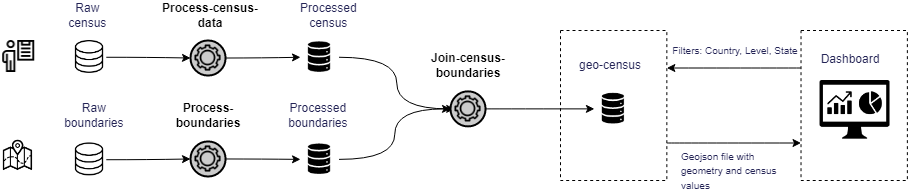

The diagram above was exported from draw.io. Its source (the exported page's mxGraphModel, read from the mxfile embedded in the PNG):
<mxGraphModel dx="1221" dy="681" grid="1" gridSize="10" guides="1" tooltips="1" connect="1" arrows="1" fold="1" page="1" pageScale="1" pageWidth="1654" pageHeight="1169" math="0" shadow="0">
  <root>
    <mxCell id="0" />
    <mxCell id="1" parent="0" />
    <mxCell id="DuL8vMZX0hqhV0BRCZqt-20" value="" style="rounded=0;whiteSpace=wrap;html=1;fillColor=none;dashed=1;" vertex="1" parent="1">
      <mxGeometry x="630" y="210" width="106.35" height="150" as="geometry" />
    </mxCell>
    <mxCell id="DuL8vMZX0hqhV0BRCZqt-1" value="" style="shape=image;verticalLabelPosition=bottom;labelBackgroundColor=#ffffff;verticalAlign=top;aspect=fixed;imageAspect=0;image=https://img.icons8.com/ios/452/database.png;imageBackground=#ffffff;" vertex="1" parent="1">
      <mxGeometry x="142.23" y="219.99999999999997" width="33.54" height="33.54" as="geometry" />
    </mxCell>
    <mxCell id="DuL8vMZX0hqhV0BRCZqt-2" value="&lt;font color=&quot;#242456&quot;&gt;Raw &lt;br&gt;census&amp;nbsp;&lt;/font&gt;" style="text;html=1;strokeColor=none;fillColor=none;align=center;verticalAlign=middle;whiteSpace=wrap;rounded=0;" vertex="1" parent="1">
      <mxGeometry x="114.05" y="180" width="89.89" height="30" as="geometry" />
    </mxCell>
    <mxCell id="DuL8vMZX0hqhV0BRCZqt-3" value="" style="shape=image;verticalLabelPosition=bottom;labelBackgroundColor=#ffffff;verticalAlign=top;aspect=fixed;imageAspect=0;image=data:image/png,(base64 omitted: 1420 chars);" vertex="1" parent="1">
      <mxGeometry x="370.00000000000017" y="217.19000000000005" width="38.52" height="39.15" as="geometry" />
    </mxCell>
    <mxCell id="DuL8vMZX0hqhV0BRCZqt-4" value="&lt;font color=&quot;#242456&quot;&gt;Processed &lt;br&gt;census&amp;nbsp;&lt;/font&gt;" style="text;html=1;strokeColor=none;fillColor=none;align=center;verticalAlign=middle;whiteSpace=wrap;rounded=0;" vertex="1" parent="1">
      <mxGeometry x="350" y="180" width="100" height="30" as="geometry" />
    </mxCell>
    <mxCell id="DuL8vMZX0hqhV0BRCZqt-5" value="" style="shape=image;verticalLabelPosition=bottom;labelBackgroundColor=#ffffff;verticalAlign=top;aspect=fixed;imageAspect=0;image=https://img.icons8.com/ios/452/database.png;imageBackground=#ffffff;" vertex="1" parent="1">
      <mxGeometry x="142.23" y="322.46" width="33.54" height="33.54" as="geometry" />
    </mxCell>
    <mxCell id="DuL8vMZX0hqhV0BRCZqt-6" value="&lt;font color=&quot;#242456&quot;&gt;Raw &lt;br&gt;boundaries&amp;nbsp;&lt;/font&gt;" style="text;html=1;strokeColor=none;fillColor=none;align=center;verticalAlign=middle;whiteSpace=wrap;rounded=0;" vertex="1" parent="1">
      <mxGeometry x="92.22999999999999" y="280" width="147.3" height="30" as="geometry" />
    </mxCell>
    <mxCell id="DuL8vMZX0hqhV0BRCZqt-7" value="" style="shape=image;verticalLabelPosition=bottom;labelBackgroundColor=default;verticalAlign=top;aspect=fixed;imageAspect=0;image=https://cdn-icons-png.flaticon.com/512/5141/5141262.png;" vertex="1" parent="1">
      <mxGeometry x="72.22999999999999" y="220" width="32" height="32" as="geometry" />
    </mxCell>
    <mxCell id="DuL8vMZX0hqhV0BRCZqt-9" value="" style="shape=image;verticalLabelPosition=bottom;labelBackgroundColor=default;verticalAlign=top;aspect=fixed;imageAspect=0;image=https://icons-for-free.com/download-icon-map-131983784333970726_512.png;" vertex="1" parent="1">
      <mxGeometry x="70" y="319.31" width="34.23" height="34.23" as="geometry" />
    </mxCell>
    <mxCell id="DuL8vMZX0hqhV0BRCZqt-10" value="" style="shape=image;verticalLabelPosition=bottom;labelBackgroundColor=#ffffff;verticalAlign=top;aspect=fixed;imageAspect=0;image=data:image/png,(base64 omitted: 1420 chars);" vertex="1" parent="1">
      <mxGeometry x="370.00000000000017" y="319.31000000000006" width="38.52" height="39.15" as="geometry" />
    </mxCell>
    <mxCell id="DuL8vMZX0hqhV0BRCZqt-11" value="&lt;font color=&quot;#242456&quot;&gt;Processed &lt;br&gt;boundaries&amp;nbsp;&lt;/font&gt;" style="text;html=1;strokeColor=none;fillColor=none;align=center;verticalAlign=middle;whiteSpace=wrap;rounded=0;" vertex="1" parent="1">
      <mxGeometry x="315.61" y="280" width="147.3" height="30" as="geometry" />
    </mxCell>
    <mxCell id="DuL8vMZX0hqhV0BRCZqt-12" style="edgeStyle=orthogonalEdgeStyle;curved=1;rounded=0;orthogonalLoop=1;jettySize=auto;html=1;startArrow=none;exitX=1;exitY=0.5;exitDx=0;exitDy=0;entryX=0;entryY=0.5;entryDx=0;entryDy=0;" edge="1" parent="1" source="DuL8vMZX0hqhV0BRCZqt-1" target="DuL8vMZX0hqhV0BRCZqt-27">
      <mxGeometry relative="1" as="geometry">
        <mxPoint x="148.87000000000035" y="167.69500000000005" as="sourcePoint" />
        <mxPoint x="309.0600000000004" y="167.69500000000005" as="targetPoint" />
      </mxGeometry>
    </mxCell>
    <mxCell id="DuL8vMZX0hqhV0BRCZqt-13" style="edgeStyle=orthogonalEdgeStyle;curved=1;rounded=0;orthogonalLoop=1;jettySize=auto;html=1;startArrow=none;exitX=1;exitY=0.5;exitDx=0;exitDy=0;entryX=0;entryY=0.5;entryDx=0;entryDy=0;" edge="1" parent="1" source="DuL8vMZX0hqhV0BRCZqt-5" target="DuL8vMZX0hqhV0BRCZqt-32">
      <mxGeometry relative="1" as="geometry">
        <mxPoint x="223.53999999999996" y="246.76999999999998" as="sourcePoint" />
        <mxPoint x="380.0000000000002" y="246.82857142857142" as="targetPoint" />
      </mxGeometry>
    </mxCell>
    <mxCell id="DuL8vMZX0hqhV0BRCZqt-14" value="" style="shape=image;verticalLabelPosition=bottom;labelBackgroundColor=#ffffff;verticalAlign=top;aspect=fixed;imageAspect=0;image=data:image/png,(base64 omitted: 1420 chars);" vertex="1" parent="1">
      <mxGeometry x="663.9100000000002" y="268.80000000000007" width="38.52" height="39.15" as="geometry" />
    </mxCell>
    <mxCell id="DuL8vMZX0hqhV0BRCZqt-15" value="&lt;font color=&quot;#242456&quot;&gt;geo-census&lt;/font&gt;" style="text;html=1;strokeColor=none;fillColor=none;align=center;verticalAlign=middle;whiteSpace=wrap;rounded=0;" vertex="1" parent="1">
      <mxGeometry x="639.52" y="230" width="80" height="30" as="geometry" />
    </mxCell>
    <mxCell id="DuL8vMZX0hqhV0BRCZqt-16" style="edgeStyle=orthogonalEdgeStyle;curved=1;rounded=0;orthogonalLoop=1;jettySize=auto;html=1;startArrow=none;entryX=0;entryY=0.5;entryDx=0;entryDy=0;" edge="1" parent="1" source="DuL8vMZX0hqhV0BRCZqt-3" target="DuL8vMZX0hqhV0BRCZqt-37">
      <mxGeometry relative="1" as="geometry">
        <mxPoint x="223.53999999999996" y="246.76999999999998" as="sourcePoint" />
        <mxPoint x="380.0000000000002" y="246.79999999999995" as="targetPoint" />
      </mxGeometry>
    </mxCell>
    <mxCell id="DuL8vMZX0hqhV0BRCZqt-17" style="edgeStyle=orthogonalEdgeStyle;curved=1;rounded=0;orthogonalLoop=1;jettySize=auto;html=1;startArrow=none;entryX=0;entryY=0.5;entryDx=0;entryDy=0;exitX=1;exitY=0.5;exitDx=0;exitDy=0;" edge="1" parent="1" source="DuL8vMZX0hqhV0BRCZqt-10" target="DuL8vMZX0hqhV0BRCZqt-36">
      <mxGeometry relative="1" as="geometry">
        <mxPoint x="418.5200000000002" y="246.79999999999995" as="sourcePoint" />
        <mxPoint x="530.0000000000002" y="281.57500000000016" as="targetPoint" />
      </mxGeometry>
    </mxCell>
    <mxCell id="DuL8vMZX0hqhV0BRCZqt-19" value="" style="shape=image;verticalLabelPosition=bottom;labelBackgroundColor=default;verticalAlign=top;aspect=fixed;imageAspect=0;image=http://cdn.onlinewebfonts.com/svg/img_233159.png;" vertex="1" parent="1">
      <mxGeometry x="889.52" y="260" width="70" height="58.69" as="geometry" />
    </mxCell>
    <mxCell id="DuL8vMZX0hqhV0BRCZqt-21" value="" style="rounded=0;whiteSpace=wrap;html=1;fillColor=none;dashed=1;" vertex="1" parent="1">
      <mxGeometry x="870.52" y="210" width="106.35" height="150" as="geometry" />
    </mxCell>
    <mxCell id="DuL8vMZX0hqhV0BRCZqt-22" style="edgeStyle=orthogonalEdgeStyle;curved=1;rounded=0;orthogonalLoop=1;jettySize=auto;html=1;startArrow=none;exitX=0;exitY=0.25;exitDx=0;exitDy=0;entryX=1;entryY=0.25;entryDx=0;entryDy=0;" edge="1" parent="1" source="DuL8vMZX0hqhV0BRCZqt-21" target="DuL8vMZX0hqhV0BRCZqt-20">
      <mxGeometry relative="1" as="geometry">
        <mxPoint x="303.05999999999995" y="246.76999999999998" as="sourcePoint" />
        <mxPoint x="459.5200000000002" y="246.79999999999995" as="targetPoint" />
      </mxGeometry>
    </mxCell>
    <mxCell id="DuL8vMZX0hqhV0BRCZqt-23" value="&lt;div style=&quot;text-align: left; font-size: 10px;&quot;&gt;&lt;span style=&quot;color: rgb(36, 36, 86); background-color: initial;&quot;&gt;&lt;font style=&quot;font-size: 10px;&quot;&gt;Filters:&amp;nbsp;&lt;/font&gt;&lt;/span&gt;&lt;span style=&quot;background-color: initial; color: rgb(36, 36, 86);&quot;&gt;Country,&amp;nbsp;&lt;/span&gt;&lt;span style=&quot;background-color: initial; color: rgb(36, 36, 86);&quot;&gt;Level,&amp;nbsp;&lt;/span&gt;&lt;span style=&quot;background-color: initial; color: rgb(36, 36, 86);&quot;&gt;State&lt;/span&gt;&lt;/div&gt;" style="text;html=1;strokeColor=none;fillColor=none;align=center;verticalAlign=middle;whiteSpace=wrap;rounded=0;" vertex="1" parent="1">
      <mxGeometry x="749.52" y="210" width="110" height="40" as="geometry" />
    </mxCell>
    <mxCell id="DuL8vMZX0hqhV0BRCZqt-24" value="&lt;font color=&quot;#242456&quot;&gt;Dashboard&lt;/font&gt;" style="text;html=1;strokeColor=none;fillColor=none;align=center;verticalAlign=middle;whiteSpace=wrap;rounded=0;" vertex="1" parent="1">
      <mxGeometry x="879.52" y="223.54" width="80" height="30" as="geometry" />
    </mxCell>
    <mxCell id="DuL8vMZX0hqhV0BRCZqt-25" style="edgeStyle=orthogonalEdgeStyle;curved=1;rounded=0;orthogonalLoop=1;jettySize=auto;html=1;startArrow=none;exitX=1;exitY=0.75;exitDx=0;exitDy=0;entryX=0;entryY=0.75;entryDx=0;entryDy=0;" edge="1" parent="1" source="DuL8vMZX0hqhV0BRCZqt-20" target="DuL8vMZX0hqhV0BRCZqt-21">
      <mxGeometry relative="1" as="geometry">
        <mxPoint x="880.52" y="257.5" as="sourcePoint" />
        <mxPoint x="746.3500000000001" y="257.5000000000001" as="targetPoint" />
      </mxGeometry>
    </mxCell>
    <mxCell id="DuL8vMZX0hqhV0BRCZqt-26" value="&lt;div style=&quot;text-align: left;&quot;&gt;&lt;font style=&quot;font-size: 10px;&quot; color=&quot;#242456&quot;&gt;Geojson file with geometry and census values&lt;/font&gt;&lt;/div&gt;" style="text;html=1;strokeColor=none;fillColor=none;align=center;verticalAlign=middle;whiteSpace=wrap;rounded=0;" vertex="1" parent="1">
      <mxGeometry x="749.52" y="330" width="110" height="40" as="geometry" />
    </mxCell>
    <mxCell id="DuL8vMZX0hqhV0BRCZqt-27" value="" style="ellipse;whiteSpace=wrap;html=1;aspect=fixed;strokeWidth=2;fillColor=#CCCCCC;" vertex="1" parent="1">
      <mxGeometry x="260.00000000000006" y="220" width="35.05" height="35.05" as="geometry" />
    </mxCell>
    <mxCell id="DuL8vMZX0hqhV0BRCZqt-28" value="" style="shape=image;verticalLabelPosition=bottom;labelBackgroundColor=#ffffff;verticalAlign=top;aspect=fixed;imageAspect=0;image=https://cdn1.iconfinder.com/data/icons/internet-28/48/16-512.png;fillColor=#CCCCCC;" vertex="1" parent="1">
      <mxGeometry x="264.2200000000001" y="224.22000000000003" width="26.61" height="26.61" as="geometry" />
    </mxCell>
    <mxCell id="DuL8vMZX0hqhV0BRCZqt-29" style="edgeStyle=orthogonalEdgeStyle;curved=1;rounded=0;orthogonalLoop=1;jettySize=auto;html=1;startArrow=none;exitX=1;exitY=0.5;exitDx=0;exitDy=0;" edge="1" parent="1" source="DuL8vMZX0hqhV0BRCZqt-27" target="DuL8vMZX0hqhV0BRCZqt-3">
      <mxGeometry relative="1" as="geometry">
        <mxPoint x="223.53999999999996" y="246.76999999999998" as="sourcePoint" />
        <mxPoint x="280.00000000000136" y="247.52499999999998" as="targetPoint" />
      </mxGeometry>
    </mxCell>
    <mxCell id="DuL8vMZX0hqhV0BRCZqt-31" value="&lt;b&gt;Process-census-data&lt;/b&gt;" style="text;html=1;strokeColor=none;fillColor=none;align=center;verticalAlign=middle;whiteSpace=wrap;rounded=0;" vertex="1" parent="1">
      <mxGeometry x="230" y="180" width="100" height="30" as="geometry" />
    </mxCell>
    <mxCell id="DuL8vMZX0hqhV0BRCZqt-32" value="" style="ellipse;whiteSpace=wrap;html=1;aspect=fixed;strokeWidth=2;fillColor=#CCCCCC;" vertex="1" parent="1">
      <mxGeometry x="260.00000000000006" y="320.95" width="35.05" height="35.05" as="geometry" />
    </mxCell>
    <mxCell id="DuL8vMZX0hqhV0BRCZqt-33" value="" style="shape=image;verticalLabelPosition=bottom;labelBackgroundColor=#ffffff;verticalAlign=top;aspect=fixed;imageAspect=0;image=https://cdn1.iconfinder.com/data/icons/internet-28/48/16-512.png;fillColor=#CCCCCC;" vertex="1" parent="1">
      <mxGeometry x="264.2200000000001" y="325.17" width="26.61" height="26.61" as="geometry" />
    </mxCell>
    <mxCell id="DuL8vMZX0hqhV0BRCZqt-34" style="edgeStyle=orthogonalEdgeStyle;curved=1;rounded=0;orthogonalLoop=1;jettySize=auto;html=1;startArrow=none;exitX=1;exitY=0.5;exitDx=0;exitDy=0;" edge="1" parent="1" source="DuL8vMZX0hqhV0BRCZqt-32" target="DuL8vMZX0hqhV0BRCZqt-10">
      <mxGeometry relative="1" as="geometry">
        <mxPoint x="185.76999999999998" y="346.77" as="sourcePoint" />
        <mxPoint x="270.00000000000136" y="348.475" as="targetPoint" />
      </mxGeometry>
    </mxCell>
    <mxCell id="DuL8vMZX0hqhV0BRCZqt-35" value="&lt;b style=&quot;&quot;&gt;Process-boundaries&lt;/b&gt;" style="text;html=1;strokeColor=none;fillColor=none;align=center;verticalAlign=middle;whiteSpace=wrap;rounded=0;" vertex="1" parent="1">
      <mxGeometry x="227.53" y="280" width="100" height="30" as="geometry" />
    </mxCell>
    <mxCell id="DuL8vMZX0hqhV0BRCZqt-36" value="" style="ellipse;whiteSpace=wrap;html=1;aspect=fixed;strokeWidth=2;fillColor=#CCCCCC;" vertex="1" parent="1">
      <mxGeometry x="520" y="270.85" width="35.05" height="35.05" as="geometry" />
    </mxCell>
    <mxCell id="DuL8vMZX0hqhV0BRCZqt-37" value="" style="shape=image;verticalLabelPosition=bottom;labelBackgroundColor=#ffffff;verticalAlign=top;aspect=fixed;imageAspect=0;image=https://cdn1.iconfinder.com/data/icons/internet-28/48/16-512.png;fillColor=#CCCCCC;" vertex="1" parent="1">
      <mxGeometry x="524.22" y="275.07000000000005" width="26.61" height="26.61" as="geometry" />
    </mxCell>
    <mxCell id="DuL8vMZX0hqhV0BRCZqt-38" style="edgeStyle=orthogonalEdgeStyle;curved=1;rounded=0;orthogonalLoop=1;jettySize=auto;html=1;startArrow=none;exitX=1;exitY=0.5;exitDx=0;exitDy=0;entryX=0;entryY=0.5;entryDx=0;entryDy=0;" edge="1" parent="1" source="DuL8vMZX0hqhV0BRCZqt-36" target="DuL8vMZX0hqhV0BRCZqt-14">
      <mxGeometry relative="1" as="geometry">
        <mxPoint x="305.0499999999947" y="348.475" as="sourcePoint" />
        <mxPoint x="380.0000000000002" y="348.91666666666663" as="targetPoint" />
      </mxGeometry>
    </mxCell>
    <mxCell id="DuL8vMZX0hqhV0BRCZqt-40" value="&lt;b style=&quot;&quot;&gt;Join-census-boundaries&lt;/b&gt;" style="text;html=1;strokeColor=none;fillColor=none;align=center;verticalAlign=middle;whiteSpace=wrap;rounded=0;" vertex="1" parent="1">
      <mxGeometry x="487.53" y="230" width="100" height="30" as="geometry" />
    </mxCell>
  </root>
</mxGraphModel>